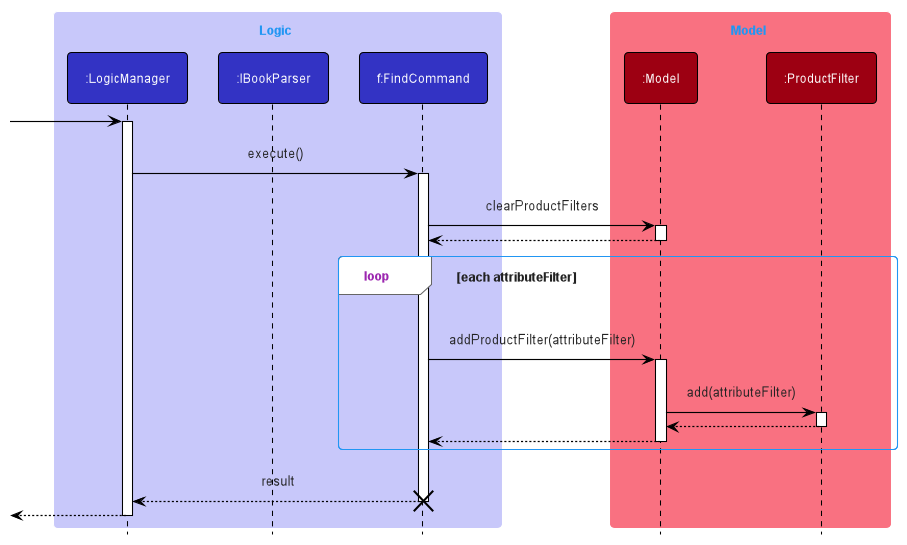

The diagram above was rendered by PlantUML. Its source (embedded in the PNG):
@startuml
!include style.puml

box Logic LOGIC_COLOR_T1
participant ":LogicManager" as LogicManager LOGIC_COLOR
participant ":IBookParser" as IBookParser LOGIC_COLOR
participant "f:FindCommand" as FindCommand LOGIC_COLOR
end box

box Model MODEL_COLOR_T1
participant ":Model" as Model MODEL_COLOR
participant ":ProductFilter" as ProductFilter MODEL_COLOR
end box

[-> LogicManager
activate LogicManager

LogicManager -> FindCommand : execute()
activate FindCommand

FindCommand -> Model : clearProductFilters
activate Model

Model --> FindCommand
deactivate Model

loop each attributeFilter
    FindCommand -> Model : addProductFilter(attributeFilter)
    activate Model

    Model -> ProductFilter : add(attributeFilter)
    activate ProductFilter

    ProductFilter --> Model
    deactivate ProductFilter

    Model --> FindCommand
    deactivate Model
end

FindCommand --> LogicManager : result
deactivate FindCommand
destroy FindCommand

[<--LogicManager
deactivate LogicManager
@enduml